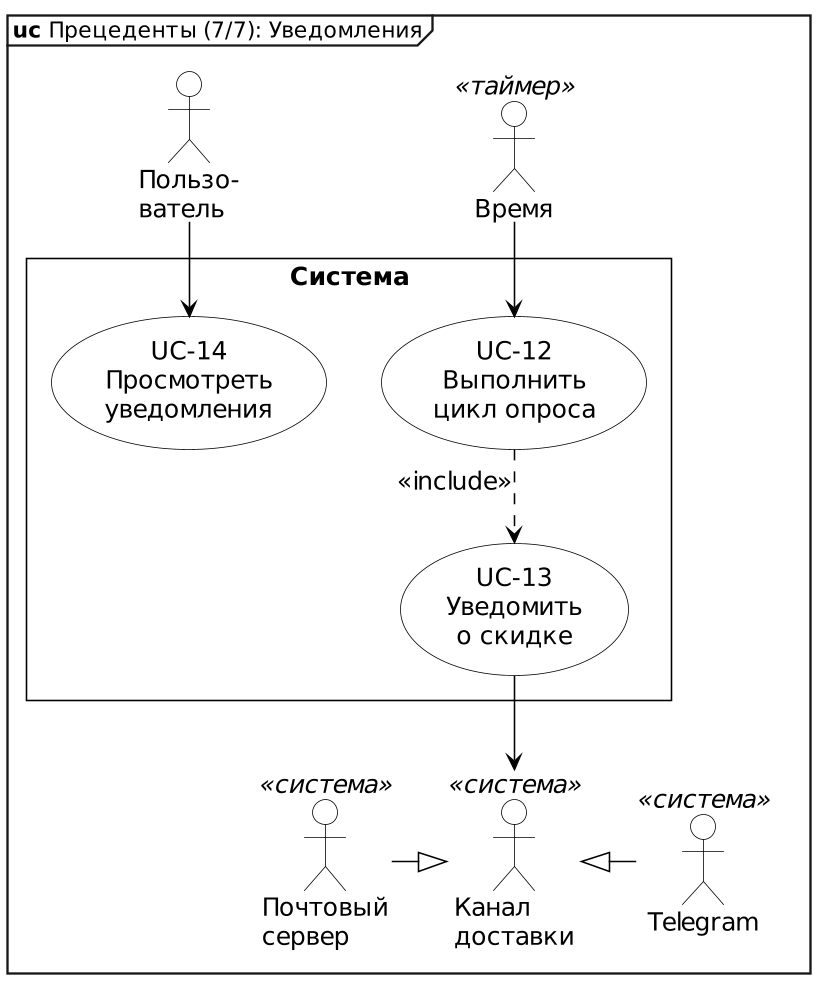

The diagram above was rendered by PlantUML. Its source (embedded in the PNG):
@startuml uc-7-notify
skinparamlocked dpi 150
' Модель прецедентов R1, диаграмма 7 из 7: уведомления
' Описания актёров и прецедентов: docs/use-case-model.md
!include _style.iuml
mainframe **uc** Прецеденты (7/7): Уведомления
top to bottom direction
skinparam packageStyle rectangle

actor "Пользо-\nватель" as User
actor "Время" as Time <<таймер>>
actor "Канал\nдоставки" as Channel <<система>>
actor "Почтовый\nсервер" as Mail <<система>>
actor "Telegram" as TG <<система>>

rectangle "Система" {
  usecase "UC-12\nВыполнить\nцикл опроса" as UC12
  usecase "UC-13\nУведомить\nо скидке" as UC13
  usecase "UC-14\nПросмотреть\nуведомления" as UC14
}

User --> UC14
Time --> UC12
UC12 ..> UC13 : <<include>>
UC13 --> Channel
Mail -|> Channel
Channel <|- TG
@enduml